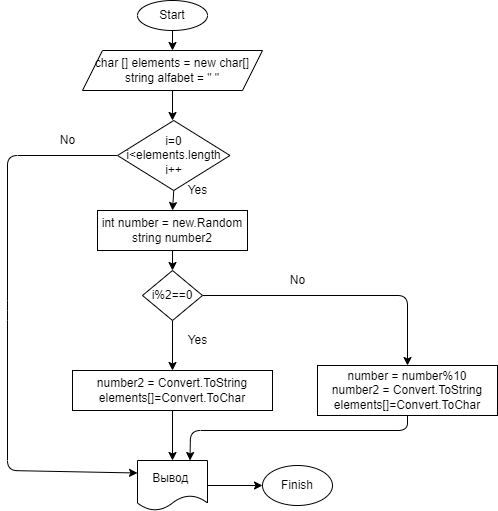

The diagram above was exported from draw.io. Its source (the exported page's mxGraphModel, read from the mxfile embedded in the PNG):
<mxGraphModel dx="1060" dy="497" grid="1" gridSize="10" guides="1" tooltips="1" connect="1" arrows="1" fold="1" page="1" pageScale="1" pageWidth="827" pageHeight="1169" math="0" shadow="0">
  <root>
    <mxCell id="0" />
    <mxCell id="1" parent="0" />
    <mxCell id="5" style="edgeStyle=none;html=1;exitX=0.5;exitY=1;exitDx=0;exitDy=0;entryX=0.5;entryY=0;entryDx=0;entryDy=0;" edge="1" parent="1" source="3" target="4">
      <mxGeometry relative="1" as="geometry" />
    </mxCell>
    <mxCell id="3" value="Start" style="ellipse;whiteSpace=wrap;html=1;" vertex="1" parent="1">
      <mxGeometry x="430" y="10" width="70" height="30" as="geometry" />
    </mxCell>
    <mxCell id="7" style="edgeStyle=none;html=1;exitX=0.5;exitY=1;exitDx=0;exitDy=0;entryX=0.5;entryY=0;entryDx=0;entryDy=0;" edge="1" parent="1" source="4">
      <mxGeometry relative="1" as="geometry">
        <mxPoint x="465" y="130" as="targetPoint" />
      </mxGeometry>
    </mxCell>
    <mxCell id="4" value="char [] elements = new char[]&lt;br&gt;string alfabet = &quot; &quot;" style="shape=parallelogram;perimeter=parallelogramPerimeter;whiteSpace=wrap;html=1;fixedSize=1;" vertex="1" parent="1">
      <mxGeometry x="375" y="60" width="180" height="40" as="geometry" />
    </mxCell>
    <mxCell id="15" style="edgeStyle=none;html=1;exitX=0.5;exitY=1;exitDx=0;exitDy=0;entryX=0.5;entryY=0;entryDx=0;entryDy=0;" edge="1" parent="1" source="9" target="14">
      <mxGeometry relative="1" as="geometry" />
    </mxCell>
    <mxCell id="25" style="edgeStyle=none;html=1;exitX=0;exitY=0.5;exitDx=0;exitDy=0;entryX=0;entryY=0.25;entryDx=0;entryDy=0;" edge="1" parent="1" source="9" target="24">
      <mxGeometry relative="1" as="geometry">
        <Array as="points">
          <mxPoint x="300" y="165" />
          <mxPoint x="300" y="320" />
          <mxPoint x="300" y="480" />
        </Array>
      </mxGeometry>
    </mxCell>
    <mxCell id="9" value="i=0&lt;br&gt;i&amp;lt;elements.length&lt;br&gt;i++" style="rhombus;whiteSpace=wrap;html=1;" vertex="1" parent="1">
      <mxGeometry x="410" y="130" width="112.5" height="70" as="geometry" />
    </mxCell>
    <mxCell id="19" style="edgeStyle=none;html=1;exitX=0.5;exitY=1;exitDx=0;exitDy=0;entryX=0.5;entryY=0;entryDx=0;entryDy=0;" edge="1" parent="1" source="10" target="17">
      <mxGeometry relative="1" as="geometry" />
    </mxCell>
    <mxCell id="20" style="edgeStyle=none;html=1;exitX=1;exitY=0.5;exitDx=0;exitDy=0;entryX=0.5;entryY=0;entryDx=0;entryDy=0;" edge="1" parent="1" source="10" target="18">
      <mxGeometry relative="1" as="geometry">
        <Array as="points">
          <mxPoint x="700" y="305" />
        </Array>
      </mxGeometry>
    </mxCell>
    <mxCell id="10" value="i%2==0" style="rhombus;whiteSpace=wrap;html=1;" vertex="1" parent="1">
      <mxGeometry x="435" y="280" width="60" height="50" as="geometry" />
    </mxCell>
    <mxCell id="16" style="edgeStyle=none;html=1;exitX=0.5;exitY=1;exitDx=0;exitDy=0;entryX=0.5;entryY=0;entryDx=0;entryDy=0;" edge="1" parent="1" source="14" target="10">
      <mxGeometry relative="1" as="geometry" />
    </mxCell>
    <mxCell id="14" value="int number = new.Random&lt;br&gt;string number2" style="whiteSpace=wrap;html=1;" vertex="1" parent="1">
      <mxGeometry x="390" y="220" width="150" height="40" as="geometry" />
    </mxCell>
    <mxCell id="28" style="edgeStyle=none;html=1;exitX=0.5;exitY=1;exitDx=0;exitDy=0;entryX=0.5;entryY=0;entryDx=0;entryDy=0;" edge="1" parent="1" source="17" target="24">
      <mxGeometry relative="1" as="geometry" />
    </mxCell>
    <mxCell id="17" value="number2 = Convert.ToString&lt;br&gt;elements[]=Convert.ToChar" style="whiteSpace=wrap;html=1;" vertex="1" parent="1">
      <mxGeometry x="365" y="380" width="200" height="40" as="geometry" />
    </mxCell>
    <mxCell id="29" style="edgeStyle=none;html=1;exitX=0.5;exitY=1;exitDx=0;exitDy=0;entryX=0.75;entryY=0;entryDx=0;entryDy=0;" edge="1" parent="1" source="18" target="24">
      <mxGeometry relative="1" as="geometry">
        <Array as="points">
          <mxPoint x="700" y="440" />
          <mxPoint x="483" y="440" />
        </Array>
      </mxGeometry>
    </mxCell>
    <mxCell id="18" value="number = number%10&lt;br&gt;number2 = Convert.ToString&lt;br&gt;elements[]=Convert.ToChar" style="whiteSpace=wrap;html=1;" vertex="1" parent="1">
      <mxGeometry x="610" y="375" width="180" height="50" as="geometry" />
    </mxCell>
    <mxCell id="21" value="Yes" style="text;html=1;align=center;verticalAlign=middle;resizable=0;points=[];autosize=1;strokeColor=none;fillColor=none;" vertex="1" parent="1">
      <mxGeometry x="470" y="340" width="40" height="20" as="geometry" />
    </mxCell>
    <mxCell id="22" value="No" style="text;html=1;align=center;verticalAlign=middle;resizable=0;points=[];autosize=1;strokeColor=none;fillColor=none;" vertex="1" parent="1">
      <mxGeometry x="575" y="280" width="30" height="20" as="geometry" />
    </mxCell>
    <mxCell id="31" style="edgeStyle=none;html=1;exitX=1;exitY=0.5;exitDx=0;exitDy=0;" edge="1" parent="1" source="24" target="30">
      <mxGeometry relative="1" as="geometry" />
    </mxCell>
    <mxCell id="24" value="Вывод&amp;nbsp;" style="shape=document;whiteSpace=wrap;html=1;boundedLbl=1;" vertex="1" parent="1">
      <mxGeometry x="430" y="470" width="70" height="50" as="geometry" />
    </mxCell>
    <mxCell id="26" value="Yes" style="text;html=1;align=center;verticalAlign=middle;resizable=0;points=[];autosize=1;strokeColor=none;fillColor=none;" vertex="1" parent="1">
      <mxGeometry x="470" y="190" width="40" height="20" as="geometry" />
    </mxCell>
    <mxCell id="27" value="No" style="text;html=1;align=center;verticalAlign=middle;resizable=0;points=[];autosize=1;strokeColor=none;fillColor=none;" vertex="1" parent="1">
      <mxGeometry x="345" y="140" width="30" height="20" as="geometry" />
    </mxCell>
    <mxCell id="30" value="Finish" style="ellipse;whiteSpace=wrap;html=1;" vertex="1" parent="1">
      <mxGeometry x="555" y="475" width="70" height="40" as="geometry" />
    </mxCell>
  </root>
</mxGraphModel>